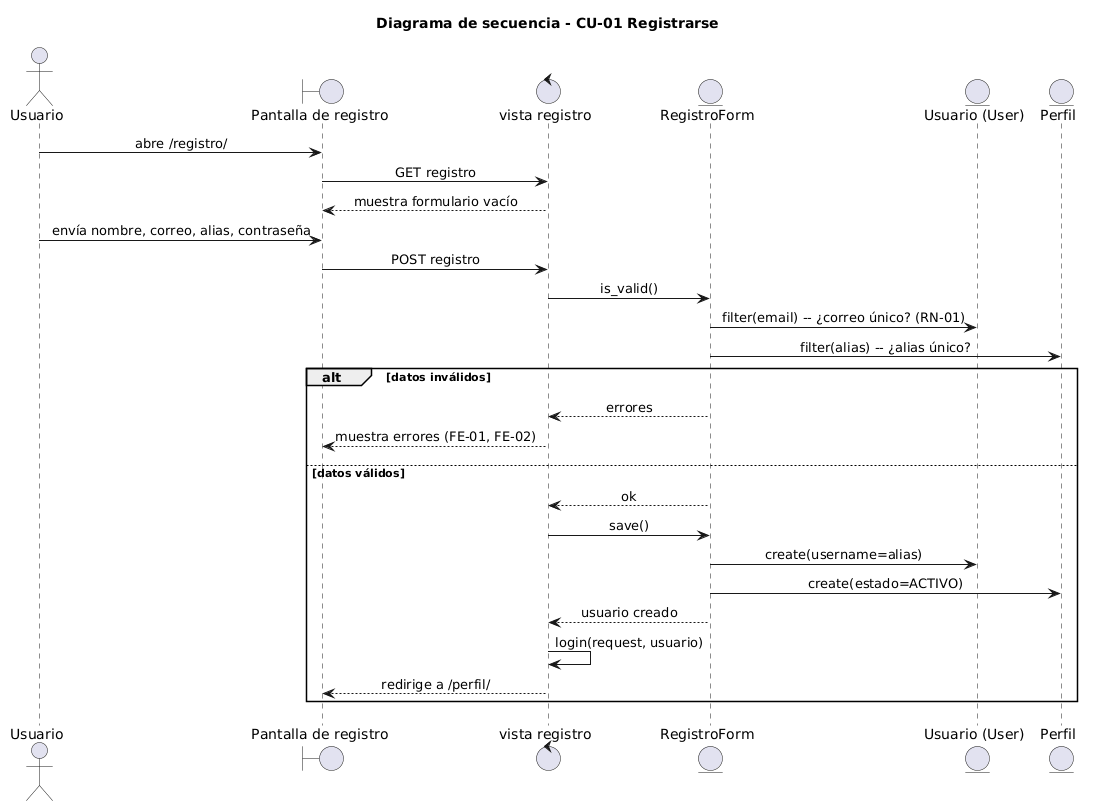

The diagram above was rendered by PlantUML. Its source (embedded in the PNG):
@startuml
title Diagrama de secuencia - CU-01 Registrarse
skinparam shadowing false
skinparam sequenceMessageAlign center
actor Usuario as U
boundary "Pantalla de registro" as PR
control "vista registro" as VR
entity "RegistroForm" as RF
entity "Usuario (User)" as EU
entity "Perfil" as EP

U -> PR : abre /registro/
PR -> VR : GET registro
VR --> PR : muestra formulario vacío

U -> PR : envía nombre, correo, alias, contraseña
PR -> VR : POST registro
VR -> RF : is_valid()
RF -> EU : filter(email) -- ¿correo único? (RN-01)
RF -> EP : filter(alias) -- ¿alias único?
alt datos inválidos
  RF --> VR : errores
  VR --> PR : muestra errores (FE-01, FE-02)
else datos válidos
  RF --> VR : ok
  VR -> RF : save()
  RF -> EU : create(username=alias)
  RF -> EP : create(estado=ACTIVO)
  RF --> VR : usuario creado
  VR -> VR : login(request, usuario)
  VR --> PR : redirige a /perfil/
end
@enduml